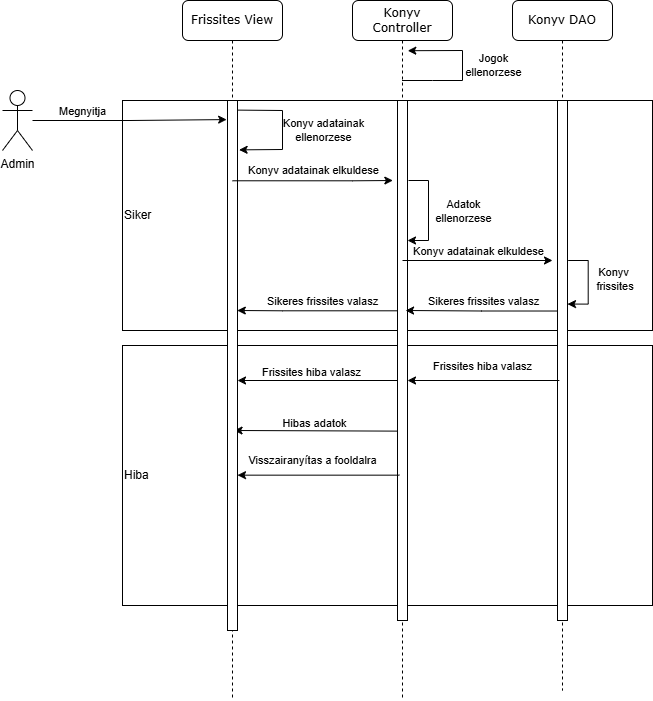

The diagram above was exported from draw.io. Its source (the exported page's mxGraphModel, read from the mxfile embedded in the PNG):
<mxGraphModel dx="1434" dy="772" grid="1" gridSize="10" guides="1" tooltips="1" connect="1" arrows="1" fold="1" page="1" pageScale="1" pageWidth="1100" pageHeight="850" background="none" math="0" shadow="0">
  <root>
    <mxCell id="0" />
    <mxCell id="1" parent="0" />
    <mxCell id="H_KIQ2Yyf-z39wFoHxUN-37" value="Hiba" style="whiteSpace=wrap;html=1;align=left;" parent="1" vertex="1">
      <mxGeometry x="330" y="425" width="530" height="260" as="geometry" />
    </mxCell>
    <mxCell id="H_KIQ2Yyf-z39wFoHxUN-36" value="Siker" style="whiteSpace=wrap;html=1;align=left;" parent="1" vertex="1">
      <mxGeometry x="330" y="180" width="530" height="230" as="geometry" />
    </mxCell>
    <mxCell id="7baba1c4bc27f4b0-2" value="Konyv Controller" style="shape=umlLifeline;perimeter=lifelinePerimeter;whiteSpace=wrap;html=1;container=1;collapsible=0;recursiveResize=0;outlineConnect=0;rounded=1;shadow=0;comic=0;labelBackgroundColor=none;strokeWidth=1;fontFamily=Verdana;fontSize=12;align=center;" parent="1" vertex="1">
      <mxGeometry x="560" y="80" width="100" height="700" as="geometry" />
    </mxCell>
    <mxCell id="7baba1c4bc27f4b0-10" value="" style="html=1;points=[];perimeter=orthogonalPerimeter;rounded=0;shadow=0;comic=0;labelBackgroundColor=none;strokeWidth=1;fontFamily=Verdana;fontSize=12;align=center;" parent="7baba1c4bc27f4b0-2" vertex="1">
      <mxGeometry x="45" y="100" width="10" height="520" as="geometry" />
    </mxCell>
    <mxCell id="H_KIQ2Yyf-z39wFoHxUN-42" value="" style="endArrow=classic;html=1;rounded=0;entryX=0.867;entryY=0.135;entryDx=0;entryDy=0;entryPerimeter=0;" parent="7baba1c4bc27f4b0-2" source="7baba1c4bc27f4b0-2" edge="1">
      <mxGeometry width="50" height="50" relative="1" as="geometry">
        <mxPoint x="55" y="110" as="sourcePoint" />
        <mxPoint x="55.28000000000007" y="50.200000000000045" as="targetPoint" />
        <Array as="points">
          <mxPoint x="80" y="80" />
          <mxPoint x="110" y="80" />
          <mxPoint x="110" y="50" />
        </Array>
      </mxGeometry>
    </mxCell>
    <mxCell id="H_KIQ2Yyf-z39wFoHxUN-44" value="Jogok&lt;br&gt;ellenorzese" style="edgeLabel;html=1;align=center;verticalAlign=middle;resizable=0;points=[];" parent="H_KIQ2Yyf-z39wFoHxUN-42" vertex="1" connectable="0">
      <mxGeometry x="0.0492" relative="1" as="geometry">
        <mxPoint x="30" as="offset" />
      </mxGeometry>
    </mxCell>
    <mxCell id="H_KIQ2Yyf-z39wFoHxUN-45" style="edgeStyle=orthogonalEdgeStyle;rounded=0;orthogonalLoop=1;jettySize=auto;html=1;" parent="7baba1c4bc27f4b0-2" edge="1">
      <mxGeometry relative="1" as="geometry">
        <mxPoint x="56" y="180" as="sourcePoint" />
        <mxPoint x="55" y="240" as="targetPoint" />
        <Array as="points">
          <mxPoint x="76" y="180" />
          <mxPoint x="76" y="240" />
        </Array>
      </mxGeometry>
    </mxCell>
    <mxCell id="H_KIQ2Yyf-z39wFoHxUN-46" value="Adatok&lt;br&gt;ellenorzese" style="edgeLabel;html=1;align=center;verticalAlign=middle;resizable=0;points=[];" parent="H_KIQ2Yyf-z39wFoHxUN-45" vertex="1" connectable="0">
      <mxGeometry x="-0.1749" y="1" relative="1" as="geometry">
        <mxPoint x="33" y="8" as="offset" />
      </mxGeometry>
    </mxCell>
    <mxCell id="H_KIQ2Yyf-z39wFoHxUN-62" value="" style="endArrow=classic;html=1;rounded=0;entryX=0.772;entryY=0.77;entryDx=0;entryDy=0;entryPerimeter=0;exitX=0.117;exitY=0.786;exitDx=0;exitDy=0;exitPerimeter=0;" parent="7baba1c4bc27f4b0-2" edge="1">
      <mxGeometry width="50" height="50" relative="1" as="geometry">
        <mxPoint x="44.999999999999886" y="430.62" as="sourcePoint" />
        <mxPoint x="-118.45000000000022" y="429.9999999999999" as="targetPoint" />
      </mxGeometry>
    </mxCell>
    <mxCell id="H_KIQ2Yyf-z39wFoHxUN-63" value="Hibas adatok" style="edgeLabel;html=1;align=center;verticalAlign=middle;resizable=0;points=[];" parent="H_KIQ2Yyf-z39wFoHxUN-62" vertex="1" connectable="0">
      <mxGeometry x="0.2898" relative="1" as="geometry">
        <mxPoint x="21" y="-8" as="offset" />
      </mxGeometry>
    </mxCell>
    <mxCell id="7baba1c4bc27f4b0-3" value="Konyv DAO" style="shape=umlLifeline;perimeter=lifelinePerimeter;whiteSpace=wrap;html=1;container=1;collapsible=0;recursiveResize=0;outlineConnect=0;rounded=1;shadow=0;comic=0;labelBackgroundColor=none;strokeWidth=1;fontFamily=Verdana;fontSize=12;align=center;" parent="1" vertex="1">
      <mxGeometry x="720" y="80" width="100" height="690" as="geometry" />
    </mxCell>
    <mxCell id="7baba1c4bc27f4b0-13" value="" style="html=1;points=[];perimeter=orthogonalPerimeter;rounded=0;shadow=0;comic=0;labelBackgroundColor=none;strokeWidth=1;fontFamily=Verdana;fontSize=12;align=center;" parent="7baba1c4bc27f4b0-3" vertex="1">
      <mxGeometry x="45" y="100" width="10" height="520" as="geometry" />
    </mxCell>
    <mxCell id="H_KIQ2Yyf-z39wFoHxUN-51" style="edgeStyle=orthogonalEdgeStyle;rounded=0;orthogonalLoop=1;jettySize=auto;html=1;entryX=0.933;entryY=0.353;entryDx=0;entryDy=0;entryPerimeter=0;" parent="7baba1c4bc27f4b0-3" edge="1">
      <mxGeometry relative="1" as="geometry">
        <mxPoint x="55.669999999999774" y="260.0000000000001" as="sourcePoint" />
        <mxPoint x="54.9999999999997" y="303.55999999999995" as="targetPoint" />
        <Array as="points">
          <mxPoint x="75.67" y="260" />
          <mxPoint x="75.67" y="304" />
        </Array>
      </mxGeometry>
    </mxCell>
    <mxCell id="H_KIQ2Yyf-z39wFoHxUN-52" value="Konyv&lt;br&gt;&amp;nbsp;frissites" style="edgeLabel;html=1;align=center;verticalAlign=middle;resizable=0;points=[];" parent="H_KIQ2Yyf-z39wFoHxUN-51" vertex="1" connectable="0">
      <mxGeometry x="-0.0744" y="1" relative="1" as="geometry">
        <mxPoint x="24" as="offset" />
      </mxGeometry>
    </mxCell>
    <mxCell id="7baba1c4bc27f4b0-8" value="Frissites View" style="shape=umlLifeline;perimeter=lifelinePerimeter;whiteSpace=wrap;html=1;container=1;collapsible=0;recursiveResize=0;outlineConnect=0;rounded=1;shadow=0;comic=0;labelBackgroundColor=none;strokeWidth=1;fontFamily=Verdana;fontSize=12;align=center;" parent="1" vertex="1">
      <mxGeometry x="390" y="80" width="100" height="700" as="geometry" />
    </mxCell>
    <mxCell id="7baba1c4bc27f4b0-9" value="" style="html=1;points=[];perimeter=orthogonalPerimeter;rounded=0;shadow=0;comic=0;labelBackgroundColor=none;strokeWidth=1;fontFamily=Verdana;fontSize=12;align=center;" parent="7baba1c4bc27f4b0-8" vertex="1">
      <mxGeometry x="45" y="100" width="10" height="530" as="geometry" />
    </mxCell>
    <mxCell id="H_KIQ2Yyf-z39wFoHxUN-66" value="" style="endArrow=classic;html=1;rounded=0;exitX=1.02;exitY=0.037;exitDx=0;exitDy=0;exitPerimeter=0;entryX=1.18;entryY=0.112;entryDx=0;entryDy=0;entryPerimeter=0;" parent="7baba1c4bc27f4b0-8" edge="1">
      <mxGeometry width="50" height="50" relative="1" as="geometry">
        <mxPoint x="55.00000000000006" y="109.61000000000001" as="sourcePoint" />
        <mxPoint x="56.599999999999966" y="149.36" as="targetPoint" />
        <Array as="points">
          <mxPoint x="100" y="110" />
          <mxPoint x="100" y="149" />
        </Array>
      </mxGeometry>
    </mxCell>
    <mxCell id="H_KIQ2Yyf-z39wFoHxUN-69" value="Konyv adatainak&lt;br&gt;ellenorzese" style="edgeLabel;html=1;align=center;verticalAlign=middle;resizable=0;points=[];" parent="H_KIQ2Yyf-z39wFoHxUN-66" vertex="1" connectable="0">
      <mxGeometry x="0.0549" y="1" relative="1" as="geometry">
        <mxPoint x="39" y="-2" as="offset" />
      </mxGeometry>
    </mxCell>
    <mxCell id="H_KIQ2Yyf-z39wFoHxUN-38" value="Admin" style="shape=umlActor;verticalLabelPosition=bottom;verticalAlign=top;html=1;outlineConnect=0;" parent="1" vertex="1">
      <mxGeometry x="210" y="170" width="30" height="60" as="geometry" />
    </mxCell>
    <mxCell id="H_KIQ2Yyf-z39wFoHxUN-39" style="edgeStyle=orthogonalEdgeStyle;rounded=0;orthogonalLoop=1;jettySize=auto;html=1;entryX=-0.086;entryY=0.036;entryDx=0;entryDy=0;entryPerimeter=0;" parent="1" source="H_KIQ2Yyf-z39wFoHxUN-38" target="7baba1c4bc27f4b0-9" edge="1">
      <mxGeometry relative="1" as="geometry" />
    </mxCell>
    <mxCell id="H_KIQ2Yyf-z39wFoHxUN-40" value="Megnyitja" style="edgeLabel;html=1;align=center;verticalAlign=middle;resizable=0;points=[];" parent="H_KIQ2Yyf-z39wFoHxUN-39" vertex="1" connectable="0">
      <mxGeometry x="0.1309" y="-1" relative="1" as="geometry">
        <mxPoint x="-60" y="-10" as="offset" />
      </mxGeometry>
    </mxCell>
    <mxCell id="H_KIQ2Yyf-z39wFoHxUN-47" style="edgeStyle=orthogonalEdgeStyle;rounded=0;orthogonalLoop=1;jettySize=auto;html=1;entryX=0.033;entryY=0.078;entryDx=0;entryDy=0;entryPerimeter=0;" parent="1" edge="1">
      <mxGeometry relative="1" as="geometry">
        <mxPoint x="440" y="260.28" as="sourcePoint" />
        <mxPoint x="600.3299999999999" y="259.99999999999983" as="targetPoint" />
        <Array as="points">
          <mxPoint x="560" y="260" />
          <mxPoint x="560" y="260" />
        </Array>
      </mxGeometry>
    </mxCell>
    <mxCell id="H_KIQ2Yyf-z39wFoHxUN-48" value="Konyv adatainak elkuldese" style="edgeLabel;html=1;align=center;verticalAlign=middle;resizable=0;points=[];" parent="H_KIQ2Yyf-z39wFoHxUN-47" vertex="1" connectable="0">
      <mxGeometry x="-0.0002" y="-1" relative="1" as="geometry">
        <mxPoint x="1" y="-12" as="offset" />
      </mxGeometry>
    </mxCell>
    <mxCell id="H_KIQ2Yyf-z39wFoHxUN-49" style="edgeStyle=orthogonalEdgeStyle;rounded=0;orthogonalLoop=1;jettySize=auto;html=1;" parent="1" edge="1">
      <mxGeometry relative="1" as="geometry">
        <mxPoint x="610" y="340" as="sourcePoint" />
        <mxPoint x="760" y="340" as="targetPoint" />
      </mxGeometry>
    </mxCell>
    <mxCell id="H_KIQ2Yyf-z39wFoHxUN-50" value="Konyv adatainak elkuldese" style="edgeLabel;html=1;align=center;verticalAlign=middle;resizable=0;points=[];" parent="H_KIQ2Yyf-z39wFoHxUN-49" vertex="1" connectable="0">
      <mxGeometry x="-0.1911" y="1" relative="1" as="geometry">
        <mxPoint x="14" y="-9" as="offset" />
      </mxGeometry>
    </mxCell>
    <mxCell id="H_KIQ2Yyf-z39wFoHxUN-54" style="edgeStyle=orthogonalEdgeStyle;rounded=0;orthogonalLoop=1;jettySize=auto;html=1;entryX=0.807;entryY=0.499;entryDx=0;entryDy=0;entryPerimeter=0;" parent="1" edge="1">
      <mxGeometry relative="1" as="geometry">
        <mxPoint x="764.9999999999998" y="390.5200000000001" as="sourcePoint" />
        <mxPoint x="613.0699999999999" y="389.9999999999998" as="targetPoint" />
        <Array as="points">
          <mxPoint x="689" y="390" />
        </Array>
      </mxGeometry>
    </mxCell>
    <mxCell id="H_KIQ2Yyf-z39wFoHxUN-55" value="Sikeres frissites valasz" style="edgeLabel;html=1;align=center;verticalAlign=middle;resizable=0;points=[];" parent="H_KIQ2Yyf-z39wFoHxUN-54" vertex="1" connectable="0">
      <mxGeometry x="0.2763" relative="1" as="geometry">
        <mxPoint x="22" y="-10" as="offset" />
      </mxGeometry>
    </mxCell>
    <mxCell id="H_KIQ2Yyf-z39wFoHxUN-56" value="" style="endArrow=classic;html=1;rounded=0;exitX=0.186;exitY=0.625;exitDx=0;exitDy=0;exitPerimeter=0;" parent="1" edge="1">
      <mxGeometry width="50" height="50" relative="1" as="geometry">
        <mxPoint x="766.8599999999999" y="460" as="sourcePoint" />
        <mxPoint x="614.9999999999998" y="460" as="targetPoint" />
      </mxGeometry>
    </mxCell>
    <mxCell id="H_KIQ2Yyf-z39wFoHxUN-57" value="Frissites hiba valasz" style="edgeLabel;html=1;align=center;verticalAlign=middle;resizable=0;points=[];" parent="H_KIQ2Yyf-z39wFoHxUN-56" vertex="1" connectable="0">
      <mxGeometry x="0.1898" y="2" relative="1" as="geometry">
        <mxPoint x="13" y="-17" as="offset" />
      </mxGeometry>
    </mxCell>
    <mxCell id="H_KIQ2Yyf-z39wFoHxUN-58" style="edgeStyle=orthogonalEdgeStyle;rounded=0;orthogonalLoop=1;jettySize=auto;html=1;entryX=0.979;entryY=0.49;entryDx=0;entryDy=0;entryPerimeter=0;" parent="1" edge="1">
      <mxGeometry relative="1" as="geometry">
        <mxPoint x="604.9999999999998" y="390.3000000000001" as="sourcePoint" />
        <mxPoint x="444.78999999999974" y="389.99999999999994" as="targetPoint" />
        <Array as="points">
          <mxPoint x="490" y="390" />
          <mxPoint x="490" y="390" />
        </Array>
      </mxGeometry>
    </mxCell>
    <mxCell id="H_KIQ2Yyf-z39wFoHxUN-59" value="Sikeres frissites valasz" style="edgeLabel;html=1;align=center;verticalAlign=middle;resizable=0;points=[];" parent="H_KIQ2Yyf-z39wFoHxUN-58" vertex="1" connectable="0">
      <mxGeometry x="0.2698" relative="1" as="geometry">
        <mxPoint x="27" y="-10" as="offset" />
      </mxGeometry>
    </mxCell>
    <mxCell id="H_KIQ2Yyf-z39wFoHxUN-60" value="" style="endArrow=classic;html=1;rounded=0;exitX=-0.02;exitY=0.637;exitDx=0;exitDy=0;exitPerimeter=0;" parent="1" edge="1">
      <mxGeometry width="50" height="50" relative="1" as="geometry">
        <mxPoint x="604.8" y="460" as="sourcePoint" />
        <mxPoint x="444.9999999999998" y="460" as="targetPoint" />
      </mxGeometry>
    </mxCell>
    <mxCell id="H_KIQ2Yyf-z39wFoHxUN-61" value="Frissites hiba valasz" style="edgeLabel;html=1;align=center;verticalAlign=middle;resizable=0;points=[];" parent="H_KIQ2Yyf-z39wFoHxUN-60" vertex="1" connectable="0">
      <mxGeometry x="0.2867" y="1" relative="1" as="geometry">
        <mxPoint x="17" y="-10" as="offset" />
      </mxGeometry>
    </mxCell>
    <mxCell id="H_KIQ2Yyf-z39wFoHxUN-64" value="" style="endArrow=classic;html=1;rounded=0;exitX=0.186;exitY=0.895;exitDx=0;exitDy=0;exitPerimeter=0;" parent="1" edge="1">
      <mxGeometry width="50" height="50" relative="1" as="geometry">
        <mxPoint x="606.8599999999999" y="554.6600000000001" as="sourcePoint" />
        <mxPoint x="444.9999999999998" y="554.6600000000001" as="targetPoint" />
      </mxGeometry>
    </mxCell>
    <mxCell id="H_KIQ2Yyf-z39wFoHxUN-65" value="Visszairanyítas a fooldalra" style="edgeLabel;html=1;align=center;verticalAlign=middle;resizable=0;points=[];" parent="H_KIQ2Yyf-z39wFoHxUN-64" vertex="1" connectable="0">
      <mxGeometry x="0.4572" y="1" relative="1" as="geometry">
        <mxPoint x="31" y="-16" as="offset" />
      </mxGeometry>
    </mxCell>
  </root>
</mxGraphModel>